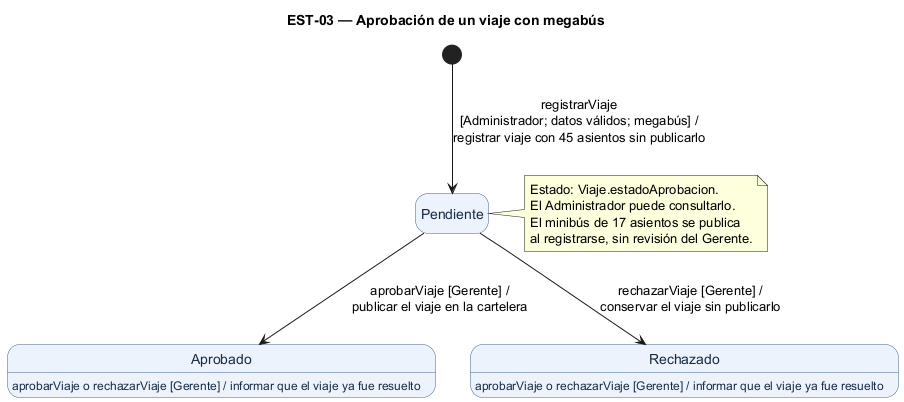

The diagram above was rendered by PlantUML. Its source (embedded in the PNG):
@startuml
title EST-03 — Aprobación de un viaje con megabús
skinparam backgroundColor white
skinparam shadowing false
skinparam state {
  BackgroundColor #EDF3FC
  BorderColor #42658C
  FontColor #172C44
}
hide empty description

state "Pendiente" as Pendiente
state "Aprobado" as Aprobado
state "Rechazado" as Rechazado

[*] --> Pendiente : registrarViaje\n[Administrador; datos válidos; megabús] /\nregistrar viaje con 45 asientos sin publicarlo

Pendiente --> Aprobado : aprobarViaje [Gerente] /\npublicar el viaje en la cartelera

Pendiente --> Rechazado : rechazarViaje [Gerente] /\nconservar el viaje sin publicarlo

Aprobado : aprobarViaje o rechazarViaje [Gerente] / informar que el viaje ya fue resuelto
Rechazado : aprobarViaje o rechazarViaje [Gerente] / informar que el viaje ya fue resuelto

note right of Pendiente
  Estado: Viaje.estadoAprobacion.
  El Administrador puede consultarlo.
  El minibús de 17 asientos se publica
  al registrarse, sin revisión del Gerente.
end note
@enduml